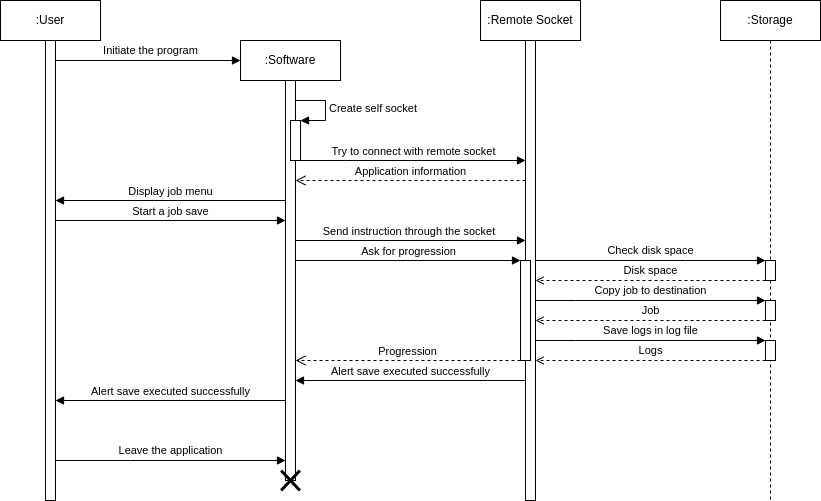

The diagram above was exported from draw.io. Its source (the exported page's mxGraphModel, read from the mxfile embedded in the PNG):
<mxGraphModel dx="1360" dy="843" grid="1" gridSize="5" guides="1" tooltips="1" connect="1" arrows="1" fold="1" page="1" pageScale="1" pageWidth="827" pageHeight="1169" background="#ffffff" math="0" shadow="0">
  <root>
    <mxCell id="0" />
    <mxCell id="1" parent="0" />
    <mxCell id="-0qoPrOpt3P6AUBCNyoc-1" value=":Remote Socket" style="shape=umlLifeline;perimeter=lifelinePerimeter;whiteSpace=wrap;html=1;container=1;collapsible=0;recursiveResize=0;outlineConnect=0;" parent="1" vertex="1">
      <mxGeometry x="510" y="20" width="100" height="500" as="geometry" />
    </mxCell>
    <mxCell id="-0qoPrOpt3P6AUBCNyoc-5" value="" style="html=1;points=[];perimeter=orthogonalPerimeter;" parent="-0qoPrOpt3P6AUBCNyoc-1" vertex="1">
      <mxGeometry x="45" y="40" width="10" height="460" as="geometry" />
    </mxCell>
    <mxCell id="Ju5BlnzX_w2DmoSlQAzT-12" value="" style="html=1;points=[];perimeter=orthogonalPerimeter;" parent="-0qoPrOpt3P6AUBCNyoc-1" vertex="1">
      <mxGeometry x="40" y="260" width="10" height="100" as="geometry" />
    </mxCell>
    <mxCell id="whCqR9WKjMdGKWVTpDrm-1" value=":User" style="shape=umlLifeline;perimeter=lifelinePerimeter;whiteSpace=wrap;html=1;container=1;collapsible=0;recursiveResize=0;outlineConnect=0;" parent="1" vertex="1">
      <mxGeometry x="30" y="20" width="100" height="500" as="geometry" />
    </mxCell>
    <mxCell id="whCqR9WKjMdGKWVTpDrm-2" value="" style="html=1;points=[];perimeter=orthogonalPerimeter;" parent="whCqR9WKjMdGKWVTpDrm-1" vertex="1">
      <mxGeometry x="45" y="40" width="10" height="460" as="geometry" />
    </mxCell>
    <mxCell id="whCqR9WKjMdGKWVTpDrm-3" value=":Software" style="shape=umlLifeline;perimeter=lifelinePerimeter;whiteSpace=wrap;html=1;container=1;collapsible=0;recursiveResize=0;outlineConnect=0;" parent="1" vertex="1">
      <mxGeometry x="270" y="60" width="100" height="440" as="geometry" />
    </mxCell>
    <mxCell id="whCqR9WKjMdGKWVTpDrm-4" value="" style="html=1;points=[];perimeter=orthogonalPerimeter;" parent="whCqR9WKjMdGKWVTpDrm-3" vertex="1">
      <mxGeometry x="45" y="40" width="10" height="400" as="geometry" />
    </mxCell>
    <mxCell id="-0qoPrOpt3P6AUBCNyoc-9" value="" style="html=1;points=[];perimeter=orthogonalPerimeter;" parent="whCqR9WKjMdGKWVTpDrm-3" vertex="1">
      <mxGeometry x="50" y="80" width="10" height="40" as="geometry" />
    </mxCell>
    <mxCell id="-0qoPrOpt3P6AUBCNyoc-10" value="Create self socket" style="edgeStyle=orthogonalEdgeStyle;html=1;align=left;spacingLeft=2;endArrow=block;rounded=0;entryX=1;entryY=0;" parent="whCqR9WKjMdGKWVTpDrm-3" target="-0qoPrOpt3P6AUBCNyoc-9" edge="1">
      <mxGeometry relative="1" as="geometry">
        <mxPoint x="55" y="60" as="sourcePoint" />
        <Array as="points">
          <mxPoint x="85" y="60" />
        </Array>
      </mxGeometry>
    </mxCell>
    <mxCell id="whCqR9WKjMdGKWVTpDrm-5" value=":Storage" style="shape=umlLifeline;perimeter=lifelinePerimeter;whiteSpace=wrap;html=1;container=1;collapsible=0;recursiveResize=0;outlineConnect=0;" parent="1" vertex="1">
      <mxGeometry x="750" y="20" width="100" height="500" as="geometry" />
    </mxCell>
    <mxCell id="whCqR9WKjMdGKWVTpDrm-11" value="Initiate the program" style="edgeStyle=orthogonalEdgeStyle;rounded=0;orthogonalLoop=1;jettySize=auto;html=1;endArrow=block;endFill=1;" parent="1" source="whCqR9WKjMdGKWVTpDrm-2" edge="1">
      <mxGeometry x="0.0269" y="10" relative="1" as="geometry">
        <mxPoint x="270" y="80" as="targetPoint" />
        <Array as="points">
          <mxPoint x="270" y="80" />
        </Array>
        <mxPoint as="offset" />
      </mxGeometry>
    </mxCell>
    <mxCell id="whCqR9WKjMdGKWVTpDrm-22" value="Leave the application" style="edgeStyle=orthogonalEdgeStyle;rounded=0;orthogonalLoop=1;jettySize=auto;html=1;endArrow=block;endFill=1;" parent="1" edge="1">
      <mxGeometry y="10" relative="1" as="geometry">
        <mxPoint x="85" y="480.0044827586207" as="sourcePoint" />
        <mxPoint x="314.9999999999999" y="480.0044827586207" as="targetPoint" />
        <Array as="points">
          <mxPoint x="160" y="479.97" />
          <mxPoint x="160" y="479.97" />
        </Array>
        <mxPoint as="offset" />
      </mxGeometry>
    </mxCell>
    <mxCell id="whCqR9WKjMdGKWVTpDrm-23" value="" style="shape=umlDestroy;whiteSpace=wrap;html=1;strokeWidth=3;" parent="1" vertex="1">
      <mxGeometry x="310.63" y="490" width="18.75" height="20" as="geometry" />
    </mxCell>
    <mxCell id="-0qoPrOpt3P6AUBCNyoc-11" value="Try to connect with remote socket" style="html=1;verticalAlign=bottom;endArrow=block;rounded=0;" parent="1" source="-0qoPrOpt3P6AUBCNyoc-9" target="-0qoPrOpt3P6AUBCNyoc-5" edge="1">
      <mxGeometry width="80" relative="1" as="geometry">
        <mxPoint x="505" y="225" as="sourcePoint" />
        <mxPoint x="585" y="225" as="targetPoint" />
        <Array as="points">
          <mxPoint x="375" y="180" />
        </Array>
      </mxGeometry>
    </mxCell>
    <mxCell id="-0qoPrOpt3P6AUBCNyoc-13" value="Application information" style="html=1;verticalAlign=bottom;endArrow=open;dashed=1;endSize=8;rounded=0;" parent="1" edge="1">
      <mxGeometry relative="1" as="geometry">
        <mxPoint x="555" y="200" as="sourcePoint" />
        <mxPoint x="325" y="200" as="targetPoint" />
      </mxGeometry>
    </mxCell>
    <mxCell id="-0qoPrOpt3P6AUBCNyoc-14" value="Display job menu" style="html=1;verticalAlign=bottom;endArrow=block;rounded=0;" parent="1" edge="1">
      <mxGeometry width="80" relative="1" as="geometry">
        <mxPoint x="315" y="220" as="sourcePoint" />
        <mxPoint x="85" y="220" as="targetPoint" />
      </mxGeometry>
    </mxCell>
    <mxCell id="-0qoPrOpt3P6AUBCNyoc-15" value="Start a job save" style="html=1;verticalAlign=bottom;endArrow=block;rounded=0;" parent="1" edge="1">
      <mxGeometry width="80" relative="1" as="geometry">
        <mxPoint x="85" y="240" as="sourcePoint" />
        <mxPoint x="315" y="240" as="targetPoint" />
      </mxGeometry>
    </mxCell>
    <mxCell id="-0qoPrOpt3P6AUBCNyoc-16" value="Send instruction through the socket&amp;nbsp;" style="html=1;verticalAlign=bottom;endArrow=block;rounded=0;" parent="1" edge="1">
      <mxGeometry width="80" relative="1" as="geometry">
        <mxPoint x="325" y="260" as="sourcePoint" />
        <mxPoint x="555" y="260" as="targetPoint" />
      </mxGeometry>
    </mxCell>
    <mxCell id="Ju5BlnzX_w2DmoSlQAzT-1" value="" style="html=1;points=[];perimeter=orthogonalPerimeter;" parent="1" vertex="1">
      <mxGeometry x="795" y="280" width="10" height="20" as="geometry" />
    </mxCell>
    <mxCell id="Ju5BlnzX_w2DmoSlQAzT-2" value="" style="html=1;points=[];perimeter=orthogonalPerimeter;" parent="1" vertex="1">
      <mxGeometry x="795" y="320" width="10" height="20" as="geometry" />
    </mxCell>
    <mxCell id="Ju5BlnzX_w2DmoSlQAzT-3" value="Copy job to destination" style="edgeStyle=orthogonalEdgeStyle;rounded=0;orthogonalLoop=1;jettySize=auto;html=1;endArrow=block;endFill=1;" parent="1" target="Ju5BlnzX_w2DmoSlQAzT-2" edge="1">
      <mxGeometry y="10" relative="1" as="geometry">
        <mxPoint x="565" y="320" as="sourcePoint" />
        <mxPoint x="290" y="310" as="targetPoint" />
        <Array as="points">
          <mxPoint x="605" y="320" />
          <mxPoint x="605" y="320" />
        </Array>
        <mxPoint as="offset" />
      </mxGeometry>
    </mxCell>
    <mxCell id="Ju5BlnzX_w2DmoSlQAzT-4" value="Job" style="edgeStyle=orthogonalEdgeStyle;rounded=0;orthogonalLoop=1;jettySize=auto;html=1;endArrow=open;endFill=0;dashed=1;" parent="1" source="Ju5BlnzX_w2DmoSlQAzT-2" edge="1">
      <mxGeometry y="-10" relative="1" as="geometry">
        <mxPoint x="290" y="335" as="sourcePoint" />
        <mxPoint x="565" y="340" as="targetPoint" />
        <Array as="points">
          <mxPoint x="645" y="340" />
          <mxPoint x="645" y="340" />
        </Array>
        <mxPoint as="offset" />
      </mxGeometry>
    </mxCell>
    <mxCell id="Ju5BlnzX_w2DmoSlQAzT-5" value="Check disk space" style="edgeStyle=orthogonalEdgeStyle;rounded=0;orthogonalLoop=1;jettySize=auto;html=1;endArrow=block;endFill=1;" parent="1" target="Ju5BlnzX_w2DmoSlQAzT-1" edge="1">
      <mxGeometry y="10" relative="1" as="geometry">
        <Array as="points">
          <mxPoint x="715" y="280" />
          <mxPoint x="715" y="280" />
        </Array>
        <mxPoint as="offset" />
        <mxPoint x="565" y="280" as="sourcePoint" />
      </mxGeometry>
    </mxCell>
    <mxCell id="Ju5BlnzX_w2DmoSlQAzT-6" value="Disk space" style="edgeStyle=orthogonalEdgeStyle;rounded=0;orthogonalLoop=1;jettySize=auto;html=1;endArrow=open;endFill=0;dashed=1;" parent="1" source="Ju5BlnzX_w2DmoSlQAzT-1" edge="1">
      <mxGeometry y="-10" relative="1" as="geometry">
        <Array as="points">
          <mxPoint x="735" y="300" />
          <mxPoint x="735" y="300" />
        </Array>
        <mxPoint as="offset" />
        <mxPoint x="565" y="300" as="targetPoint" />
      </mxGeometry>
    </mxCell>
    <mxCell id="Ju5BlnzX_w2DmoSlQAzT-7" value="" style="html=1;points=[];perimeter=orthogonalPerimeter;" parent="1" vertex="1">
      <mxGeometry x="795" y="360" width="10" height="20" as="geometry" />
    </mxCell>
    <mxCell id="Ju5BlnzX_w2DmoSlQAzT-8" value="Save logs in log file" style="edgeStyle=orthogonalEdgeStyle;rounded=0;orthogonalLoop=1;jettySize=auto;html=1;endArrow=block;endFill=1;" parent="1" target="Ju5BlnzX_w2DmoSlQAzT-7" edge="1">
      <mxGeometry y="10" relative="1" as="geometry">
        <mxPoint x="565" y="360" as="sourcePoint" />
        <mxPoint x="290" y="350" as="targetPoint" />
        <Array as="points">
          <mxPoint x="605" y="360" />
          <mxPoint x="605" y="360" />
        </Array>
        <mxPoint as="offset" />
      </mxGeometry>
    </mxCell>
    <mxCell id="Ju5BlnzX_w2DmoSlQAzT-9" value="Logs" style="edgeStyle=orthogonalEdgeStyle;rounded=0;orthogonalLoop=1;jettySize=auto;html=1;endArrow=open;endFill=0;dashed=1;" parent="1" source="Ju5BlnzX_w2DmoSlQAzT-7" edge="1">
      <mxGeometry y="-10" relative="1" as="geometry">
        <mxPoint x="290" y="375" as="sourcePoint" />
        <mxPoint x="565" y="380" as="targetPoint" />
        <Array as="points">
          <mxPoint x="645" y="380" />
          <mxPoint x="645" y="380" />
        </Array>
        <mxPoint as="offset" />
      </mxGeometry>
    </mxCell>
    <mxCell id="Ju5BlnzX_w2DmoSlQAzT-10" value="Alert save executed successfully" style="html=1;verticalAlign=bottom;endArrow=block;rounded=0;" parent="1" edge="1">
      <mxGeometry width="80" relative="1" as="geometry">
        <mxPoint x="554.9999999999998" y="400" as="sourcePoint" />
        <mxPoint x="325" y="400" as="targetPoint" />
      </mxGeometry>
    </mxCell>
    <mxCell id="Ju5BlnzX_w2DmoSlQAzT-11" value="Alert save executed successfully" style="html=1;verticalAlign=bottom;endArrow=block;rounded=0;" parent="1" edge="1">
      <mxGeometry width="80" relative="1" as="geometry">
        <mxPoint x="314.9999999999998" y="420" as="sourcePoint" />
        <mxPoint x="85" y="420" as="targetPoint" />
      </mxGeometry>
    </mxCell>
    <mxCell id="Ju5BlnzX_w2DmoSlQAzT-13" value="Ask for progression" style="html=1;verticalAlign=bottom;endArrow=block;rounded=0;" parent="1" edge="1">
      <mxGeometry relative="1" as="geometry">
        <mxPoint x="325" y="280.00000000000006" as="sourcePoint" />
        <mxPoint x="549.9999999999999" y="280.00000000000006" as="targetPoint" />
      </mxGeometry>
    </mxCell>
    <mxCell id="Ju5BlnzX_w2DmoSlQAzT-14" value="Progression" style="html=1;verticalAlign=bottom;endArrow=open;dashed=1;endSize=8;rounded=0;" parent="1" edge="1">
      <mxGeometry relative="1" as="geometry">
        <mxPoint x="325" y="379.99999999999994" as="targetPoint" />
        <mxPoint x="549.9999999999999" y="379.99999999999994" as="sourcePoint" />
      </mxGeometry>
    </mxCell>
  </root>
</mxGraphModel>